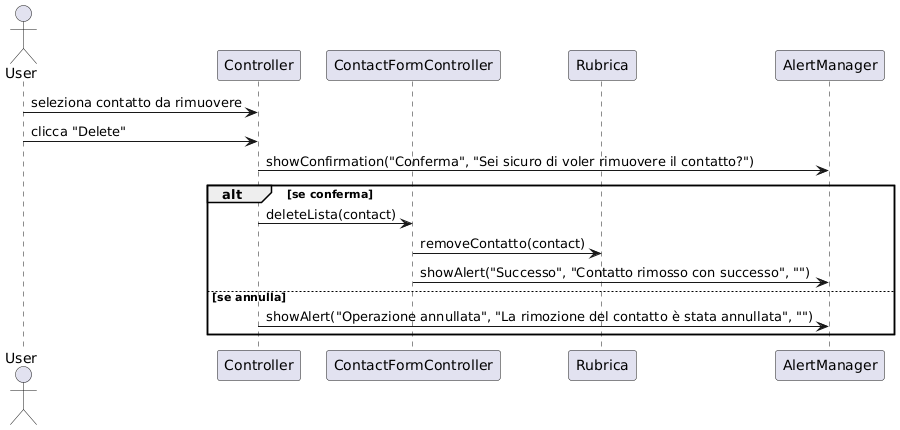

The diagram above was rendered by PlantUML. Its source (embedded in the PNG):
@startuml
actor User

participant "Controller" as C
participant "ContactFormController" as CFC
participant "Rubrica" as R
participant "AlertManager" as AM

User -> C: seleziona contatto da rimuovere
User -> C: clicca "Delete"

C -> AM: showConfirmation("Conferma", "Sei sicuro di voler rimuovere il contatto?")
alt se conferma
    C -> CFC: deleteLista(contact)
    CFC -> R: removeContatto(contact)
    CFC -> AM: showAlert("Successo", "Contatto rimosso con successo", "")
else se annulla
    C -> AM: showAlert("Operazione annullata", "La rimozione del contatto è stata annullata", "")
end
@enduml